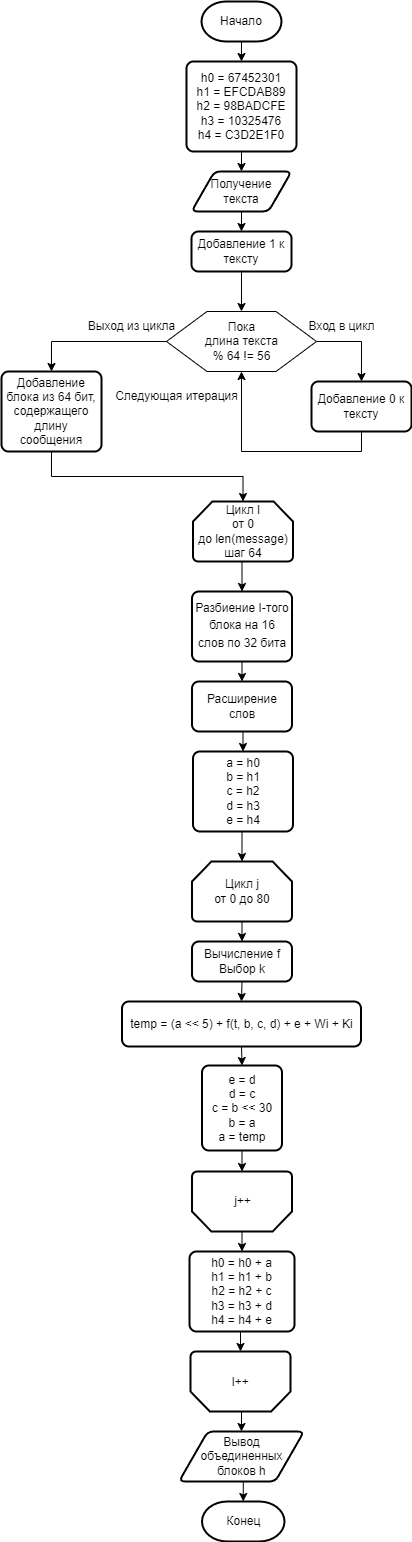

The diagram above was exported from draw.io. Its source (the exported page's mxGraphModel, read from the mxfile embedded in the PNG):
<mxGraphModel dx="1379" dy="752" grid="1" gridSize="10" guides="1" tooltips="1" connect="1" arrows="1" fold="1" page="1" pageScale="1" pageWidth="827" pageHeight="1169" math="0" shadow="0">
  <root>
    <mxCell id="0" />
    <mxCell id="1" parent="0" />
    <mxCell id="E1v4aKZ9lF0Qe3d4Dqgd-6" style="edgeStyle=orthogonalEdgeStyle;rounded=0;orthogonalLoop=1;jettySize=auto;html=1;exitX=0.5;exitY=1;exitDx=0;exitDy=0;exitPerimeter=0;entryX=0.5;entryY=0;entryDx=0;entryDy=0;" edge="1" parent="1" source="E1v4aKZ9lF0Qe3d4Dqgd-1" target="E1v4aKZ9lF0Qe3d4Dqgd-5">
      <mxGeometry relative="1" as="geometry" />
    </mxCell>
    <mxCell id="E1v4aKZ9lF0Qe3d4Dqgd-1" value="Начало" style="strokeWidth=2;html=1;shape=mxgraph.flowchart.terminator;whiteSpace=wrap;" vertex="1" parent="1">
      <mxGeometry x="400" y="20" width="80" height="40" as="geometry" />
    </mxCell>
    <mxCell id="E1v4aKZ9lF0Qe3d4Dqgd-9" style="edgeStyle=orthogonalEdgeStyle;rounded=0;orthogonalLoop=1;jettySize=auto;html=1;exitX=0.5;exitY=1;exitDx=0;exitDy=0;entryX=0.5;entryY=0;entryDx=0;entryDy=0;" edge="1" parent="1" source="E1v4aKZ9lF0Qe3d4Dqgd-2" target="E1v4aKZ9lF0Qe3d4Dqgd-8">
      <mxGeometry relative="1" as="geometry" />
    </mxCell>
    <mxCell id="E1v4aKZ9lF0Qe3d4Dqgd-2" value="Получение текста" style="shape=parallelogram;html=1;strokeWidth=2;perimeter=parallelogramPerimeter;whiteSpace=wrap;rounded=1;arcSize=12;size=0.23;" vertex="1" parent="1">
      <mxGeometry x="390" y="190" width="100" height="40" as="geometry" />
    </mxCell>
    <mxCell id="E1v4aKZ9lF0Qe3d4Dqgd-7" style="edgeStyle=orthogonalEdgeStyle;rounded=0;orthogonalLoop=1;jettySize=auto;html=1;exitX=0.5;exitY=1;exitDx=0;exitDy=0;entryX=0.5;entryY=0;entryDx=0;entryDy=0;" edge="1" parent="1" source="E1v4aKZ9lF0Qe3d4Dqgd-5" target="E1v4aKZ9lF0Qe3d4Dqgd-2">
      <mxGeometry relative="1" as="geometry" />
    </mxCell>
    <mxCell id="E1v4aKZ9lF0Qe3d4Dqgd-5" value="&lt;div&gt;h0 = 67452301&lt;/div&gt;&lt;div&gt;h1 = EFCDAB89&lt;/div&gt;&lt;div&gt;h2 = 98BADCFE&lt;/div&gt;&lt;div&gt;h3 = 10325476&lt;/div&gt;&lt;div&gt;&lt;span style=&quot;background-color: initial;&quot;&gt;h4 = C3D2E1F0&lt;/span&gt;&lt;/div&gt;" style="rounded=1;whiteSpace=wrap;html=1;absoluteArcSize=1;arcSize=14;strokeWidth=2;align=center;" vertex="1" parent="1">
      <mxGeometry x="385" y="80" width="110" height="90" as="geometry" />
    </mxCell>
    <mxCell id="E1v4aKZ9lF0Qe3d4Dqgd-8" value="Добавление 1 к тексту" style="rounded=1;whiteSpace=wrap;html=1;absoluteArcSize=1;arcSize=14;strokeWidth=2;" vertex="1" parent="1">
      <mxGeometry x="390" y="250" width="100" height="40" as="geometry" />
    </mxCell>
    <mxCell id="E1v4aKZ9lF0Qe3d4Dqgd-13" style="edgeStyle=orthogonalEdgeStyle;rounded=0;orthogonalLoop=1;jettySize=auto;html=1;exitX=1;exitY=0.5;exitDx=0;exitDy=0;entryX=0.5;entryY=0;entryDx=0;entryDy=0;" edge="1" parent="1" source="E1v4aKZ9lF0Qe3d4Dqgd-14" target="E1v4aKZ9lF0Qe3d4Dqgd-12">
      <mxGeometry relative="1" as="geometry">
        <mxPoint x="530" y="360" as="sourcePoint" />
      </mxGeometry>
    </mxCell>
    <mxCell id="E1v4aKZ9lF0Qe3d4Dqgd-11" style="edgeStyle=orthogonalEdgeStyle;rounded=0;orthogonalLoop=1;jettySize=auto;html=1;exitX=0.5;exitY=1;exitDx=0;exitDy=0;entryX=0.5;entryY=0;entryDx=0;entryDy=0;" edge="1" parent="1" source="E1v4aKZ9lF0Qe3d4Dqgd-8" target="E1v4aKZ9lF0Qe3d4Dqgd-14">
      <mxGeometry relative="1" as="geometry">
        <mxPoint x="440" y="330" as="targetPoint" />
      </mxGeometry>
    </mxCell>
    <mxCell id="E1v4aKZ9lF0Qe3d4Dqgd-15" style="edgeStyle=orthogonalEdgeStyle;rounded=0;orthogonalLoop=1;jettySize=auto;html=1;exitX=0.5;exitY=1;exitDx=0;exitDy=0;entryX=0.5;entryY=1;entryDx=0;entryDy=0;" edge="1" parent="1" source="E1v4aKZ9lF0Qe3d4Dqgd-12" target="E1v4aKZ9lF0Qe3d4Dqgd-14">
      <mxGeometry relative="1" as="geometry" />
    </mxCell>
    <mxCell id="E1v4aKZ9lF0Qe3d4Dqgd-12" value="Добавление 0 к тексту" style="rounded=1;whiteSpace=wrap;html=1;absoluteArcSize=1;arcSize=14;strokeWidth=2;" vertex="1" parent="1">
      <mxGeometry x="510" y="400" width="100" height="50" as="geometry" />
    </mxCell>
    <mxCell id="E1v4aKZ9lF0Qe3d4Dqgd-19" style="edgeStyle=orthogonalEdgeStyle;rounded=0;orthogonalLoop=1;jettySize=auto;html=1;exitX=0;exitY=0.5;exitDx=0;exitDy=0;entryX=0.5;entryY=0;entryDx=0;entryDy=0;" edge="1" parent="1" source="E1v4aKZ9lF0Qe3d4Dqgd-14" target="E1v4aKZ9lF0Qe3d4Dqgd-18">
      <mxGeometry relative="1" as="geometry" />
    </mxCell>
    <mxCell id="E1v4aKZ9lF0Qe3d4Dqgd-14" value="&lt;font style=&quot;text-wrap: wrap; font-size: 12px;&quot;&gt;Пока длина&amp;nbsp;&lt;/font&gt;&lt;span style=&quot;text-wrap: wrap; background-color: initial;&quot;&gt;текста % 64 != 56&lt;/span&gt;" style="verticalLabelPosition=middle;verticalAlign=middle;html=1;shape=hexagon;perimeter=hexagonPerimeter2;arcSize=6;size=0.27;labelPosition=center;align=center;" vertex="1" parent="1">
      <mxGeometry x="365" y="330" width="150" height="60" as="geometry" />
    </mxCell>
    <mxCell id="E1v4aKZ9lF0Qe3d4Dqgd-16" value="Вход в цикл" style="text;html=1;align=center;verticalAlign=middle;resizable=0;points=[];autosize=1;strokeColor=none;fillColor=none;" vertex="1" parent="1">
      <mxGeometry x="495" y="330" width="90" height="30" as="geometry" />
    </mxCell>
    <mxCell id="E1v4aKZ9lF0Qe3d4Dqgd-17" value="Следующая итерация" style="text;html=1;align=center;verticalAlign=middle;resizable=0;points=[];autosize=1;strokeColor=none;fillColor=none;" vertex="1" parent="1">
      <mxGeometry x="300" y="400" width="150" height="30" as="geometry" />
    </mxCell>
    <mxCell id="E1v4aKZ9lF0Qe3d4Dqgd-18" value="Добавление блока из 64 бит, содержащего длину сообщения" style="rounded=1;whiteSpace=wrap;html=1;absoluteArcSize=1;arcSize=14;strokeWidth=2;" vertex="1" parent="1">
      <mxGeometry x="200" y="390" width="100" height="80" as="geometry" />
    </mxCell>
    <mxCell id="E1v4aKZ9lF0Qe3d4Dqgd-20" value="Выход из цикла" style="text;html=1;align=center;verticalAlign=middle;resizable=0;points=[];autosize=1;strokeColor=none;fillColor=none;" vertex="1" parent="1">
      <mxGeometry x="275" y="330" width="110" height="30" as="geometry" />
    </mxCell>
    <mxCell id="E1v4aKZ9lF0Qe3d4Dqgd-48" style="edgeStyle=orthogonalEdgeStyle;rounded=0;orthogonalLoop=1;jettySize=auto;html=1;exitX=0.5;exitY=0;exitDx=0;exitDy=0;exitPerimeter=0;entryX=0.5;entryY=0;entryDx=0;entryDy=0;" edge="1" parent="1" source="E1v4aKZ9lF0Qe3d4Dqgd-21" target="E1v4aKZ9lF0Qe3d4Dqgd-46">
      <mxGeometry relative="1" as="geometry" />
    </mxCell>
    <mxCell id="E1v4aKZ9lF0Qe3d4Dqgd-21" value="++I" style="strokeWidth=2;html=1;shape=mxgraph.flowchart.loop_limit;whiteSpace=wrap;rotation=-180;" vertex="1" parent="1">
      <mxGeometry x="389" y="1370" width="100" height="60" as="geometry" />
    </mxCell>
    <mxCell id="E1v4aKZ9lF0Qe3d4Dqgd-25" style="edgeStyle=orthogonalEdgeStyle;rounded=0;orthogonalLoop=1;jettySize=auto;html=1;exitX=0.5;exitY=1;exitDx=0;exitDy=0;exitPerimeter=0;entryX=0.5;entryY=0;entryDx=0;entryDy=0;" edge="1" parent="1" source="E1v4aKZ9lF0Qe3d4Dqgd-22" target="E1v4aKZ9lF0Qe3d4Dqgd-24">
      <mxGeometry relative="1" as="geometry" />
    </mxCell>
    <mxCell id="E1v4aKZ9lF0Qe3d4Dqgd-22" value="Цикл I&lt;div&gt;от 0 до&amp;nbsp;len(message)&lt;/div&gt;&lt;div&gt;шаг 64&lt;/div&gt;" style="strokeWidth=2;html=1;shape=mxgraph.flowchart.loop_limit;whiteSpace=wrap;" vertex="1" parent="1">
      <mxGeometry x="391.5" y="520" width="100" height="60" as="geometry" />
    </mxCell>
    <mxCell id="E1v4aKZ9lF0Qe3d4Dqgd-23" style="edgeStyle=orthogonalEdgeStyle;rounded=0;orthogonalLoop=1;jettySize=auto;html=1;exitX=0.5;exitY=1;exitDx=0;exitDy=0;entryX=0.5;entryY=0;entryDx=0;entryDy=0;entryPerimeter=0;" edge="1" parent="1" source="E1v4aKZ9lF0Qe3d4Dqgd-18" target="E1v4aKZ9lF0Qe3d4Dqgd-22">
      <mxGeometry relative="1" as="geometry" />
    </mxCell>
    <mxCell id="E1v4aKZ9lF0Qe3d4Dqgd-28" style="edgeStyle=orthogonalEdgeStyle;rounded=0;orthogonalLoop=1;jettySize=auto;html=1;exitX=0.5;exitY=1;exitDx=0;exitDy=0;entryX=0.5;entryY=0;entryDx=0;entryDy=0;" edge="1" parent="1" source="E1v4aKZ9lF0Qe3d4Dqgd-24" target="E1v4aKZ9lF0Qe3d4Dqgd-27">
      <mxGeometry relative="1" as="geometry" />
    </mxCell>
    <mxCell id="E1v4aKZ9lF0Qe3d4Dqgd-24" value="&lt;font style=&quot;font-size: 12px;&quot;&gt;Разбиение I-того блока&lt;font face=&quot;Helvetica&quot;&gt;&amp;nbsp;&lt;span style=&quot;line-height: 150%;&quot;&gt;&lt;font style=&quot;font-size: 12px;&quot;&gt;на 16&lt;br&gt;слов по 32 бита&lt;/font&gt;&lt;/span&gt;&lt;/font&gt;&lt;/font&gt;" style="rounded=1;whiteSpace=wrap;html=1;absoluteArcSize=1;arcSize=14;strokeWidth=2;" vertex="1" parent="1">
      <mxGeometry x="390.5" y="610" width="100" height="70" as="geometry" />
    </mxCell>
    <mxCell id="E1v4aKZ9lF0Qe3d4Dqgd-30" style="edgeStyle=orthogonalEdgeStyle;rounded=0;orthogonalLoop=1;jettySize=auto;html=1;exitX=0.5;exitY=1;exitDx=0;exitDy=0;entryX=0.5;entryY=0;entryDx=0;entryDy=0;" edge="1" parent="1" source="E1v4aKZ9lF0Qe3d4Dqgd-27" target="E1v4aKZ9lF0Qe3d4Dqgd-29">
      <mxGeometry relative="1" as="geometry" />
    </mxCell>
    <mxCell id="E1v4aKZ9lF0Qe3d4Dqgd-27" value="Расширение слов" style="rounded=1;whiteSpace=wrap;html=1;absoluteArcSize=1;arcSize=14;strokeWidth=2;" vertex="1" parent="1">
      <mxGeometry x="390.5" y="700" width="100" height="50" as="geometry" />
    </mxCell>
    <mxCell id="E1v4aKZ9lF0Qe3d4Dqgd-29" value="&lt;div&gt;a = h0&lt;/div&gt;&lt;div&gt;&lt;span style=&quot;background-color: initial;&quot;&gt;b = h1&lt;/span&gt;&lt;/div&gt;&lt;div&gt;&lt;span style=&quot;background-color: initial;&quot;&gt;c = h2&lt;/span&gt;&lt;/div&gt;&lt;div&gt;&lt;span style=&quot;background-color: initial;&quot;&gt;d = h3&lt;/span&gt;&lt;/div&gt;&lt;div&gt;&lt;span style=&quot;background-color: initial;&quot;&gt;e = h4&lt;/span&gt;&lt;/div&gt;" style="rounded=1;whiteSpace=wrap;html=1;absoluteArcSize=1;arcSize=14;strokeWidth=2;" vertex="1" parent="1">
      <mxGeometry x="391.5" y="770" width="100" height="80" as="geometry" />
    </mxCell>
    <mxCell id="E1v4aKZ9lF0Qe3d4Dqgd-36" style="edgeStyle=orthogonalEdgeStyle;rounded=0;orthogonalLoop=1;jettySize=auto;html=1;exitX=0.5;exitY=1;exitDx=0;exitDy=0;exitPerimeter=0;entryX=0.5;entryY=0;entryDx=0;entryDy=0;" edge="1" parent="1" source="E1v4aKZ9lF0Qe3d4Dqgd-31" target="E1v4aKZ9lF0Qe3d4Dqgd-35">
      <mxGeometry relative="1" as="geometry" />
    </mxCell>
    <mxCell id="E1v4aKZ9lF0Qe3d4Dqgd-31" value="Цикл j&lt;div&gt;от 0 до 80&lt;/div&gt;" style="strokeWidth=2;html=1;shape=mxgraph.flowchart.loop_limit;whiteSpace=wrap;" vertex="1" parent="1">
      <mxGeometry x="390.5" y="880" width="100" height="60" as="geometry" />
    </mxCell>
    <mxCell id="E1v4aKZ9lF0Qe3d4Dqgd-44" style="edgeStyle=orthogonalEdgeStyle;rounded=0;orthogonalLoop=1;jettySize=auto;html=1;exitX=0.5;exitY=0;exitDx=0;exitDy=0;exitPerimeter=0;entryX=0.5;entryY=0;entryDx=0;entryDy=0;" edge="1" parent="1" source="E1v4aKZ9lF0Qe3d4Dqgd-32" target="E1v4aKZ9lF0Qe3d4Dqgd-43">
      <mxGeometry relative="1" as="geometry" />
    </mxCell>
    <mxCell id="E1v4aKZ9lF0Qe3d4Dqgd-32" value="" style="strokeWidth=2;html=1;shape=mxgraph.flowchart.loop_limit;whiteSpace=wrap;rotation=-180;" vertex="1" parent="1">
      <mxGeometry x="390.5" y="1190" width="100" height="60" as="geometry" />
    </mxCell>
    <mxCell id="E1v4aKZ9lF0Qe3d4Dqgd-33" value="j++" style="text;html=1;align=center;verticalAlign=middle;resizable=0;points=[];autosize=1;strokeColor=none;fillColor=none;" vertex="1" parent="1">
      <mxGeometry x="420.5" y="1205" width="40" height="30" as="geometry" />
    </mxCell>
    <mxCell id="E1v4aKZ9lF0Qe3d4Dqgd-34" style="edgeStyle=orthogonalEdgeStyle;rounded=0;orthogonalLoop=1;jettySize=auto;html=1;exitX=0.5;exitY=1;exitDx=0;exitDy=0;entryX=0.5;entryY=0;entryDx=0;entryDy=0;entryPerimeter=0;" edge="1" parent="1" source="E1v4aKZ9lF0Qe3d4Dqgd-29" target="E1v4aKZ9lF0Qe3d4Dqgd-31">
      <mxGeometry relative="1" as="geometry" />
    </mxCell>
    <mxCell id="E1v4aKZ9lF0Qe3d4Dqgd-38" style="edgeStyle=orthogonalEdgeStyle;rounded=0;orthogonalLoop=1;jettySize=auto;html=1;exitX=0.5;exitY=1;exitDx=0;exitDy=0;entryX=0.5;entryY=0;entryDx=0;entryDy=0;" edge="1" parent="1" source="E1v4aKZ9lF0Qe3d4Dqgd-35" target="E1v4aKZ9lF0Qe3d4Dqgd-37">
      <mxGeometry relative="1" as="geometry" />
    </mxCell>
    <mxCell id="E1v4aKZ9lF0Qe3d4Dqgd-35" value="Вычисление f&lt;div&gt;Выбор k&lt;/div&gt;" style="rounded=1;whiteSpace=wrap;html=1;absoluteArcSize=1;arcSize=14;strokeWidth=2;" vertex="1" parent="1">
      <mxGeometry x="390.5" y="960" width="100" height="40" as="geometry" />
    </mxCell>
    <mxCell id="E1v4aKZ9lF0Qe3d4Dqgd-40" style="edgeStyle=orthogonalEdgeStyle;rounded=0;orthogonalLoop=1;jettySize=auto;html=1;exitX=0.5;exitY=1;exitDx=0;exitDy=0;entryX=0.5;entryY=0;entryDx=0;entryDy=0;" edge="1" parent="1" source="E1v4aKZ9lF0Qe3d4Dqgd-37" target="E1v4aKZ9lF0Qe3d4Dqgd-39">
      <mxGeometry relative="1" as="geometry" />
    </mxCell>
    <mxCell id="E1v4aKZ9lF0Qe3d4Dqgd-37" value="temp = (a &amp;lt;&amp;lt; 5) + f(t, b, c, d) + e + Wi + Ki" style="rounded=1;whiteSpace=wrap;html=1;absoluteArcSize=1;arcSize=14;strokeWidth=2;" vertex="1" parent="1">
      <mxGeometry x="320.5" y="1020" width="239" height="45" as="geometry" />
    </mxCell>
    <mxCell id="E1v4aKZ9lF0Qe3d4Dqgd-39" value="&lt;div&gt;e = d&lt;/div&gt;&lt;div&gt;d = c&lt;/div&gt;&lt;div&gt;&lt;span style=&quot;background-color: initial;&quot;&gt;c = b &amp;lt;&amp;lt; 30&lt;/span&gt;&lt;/div&gt;&lt;div&gt;&lt;span style=&quot;background-color: initial;&quot;&gt;b = a&lt;/span&gt;&lt;/div&gt;&lt;div&gt;&lt;span style=&quot;background-color: initial;&quot;&gt;a = temp&lt;/span&gt;&lt;/div&gt;" style="rounded=1;whiteSpace=wrap;html=1;absoluteArcSize=1;arcSize=14;strokeWidth=2;" vertex="1" parent="1">
      <mxGeometry x="400.5" y="1084" width="80" height="85" as="geometry" />
    </mxCell>
    <mxCell id="E1v4aKZ9lF0Qe3d4Dqgd-41" style="edgeStyle=orthogonalEdgeStyle;rounded=0;orthogonalLoop=1;jettySize=auto;html=1;exitX=0.5;exitY=1;exitDx=0;exitDy=0;entryX=0.5;entryY=1;entryDx=0;entryDy=0;entryPerimeter=0;" edge="1" parent="1" source="E1v4aKZ9lF0Qe3d4Dqgd-39" target="E1v4aKZ9lF0Qe3d4Dqgd-32">
      <mxGeometry relative="1" as="geometry" />
    </mxCell>
    <mxCell id="E1v4aKZ9lF0Qe3d4Dqgd-43" value="h0 = h0 + a&lt;div&gt;h1 = h1 + b&lt;/div&gt;&lt;div&gt;h2 = h2 + c&lt;/div&gt;&lt;div&gt;h3 = h3 + d&lt;br&gt;h4 = h4 + e&lt;/div&gt;" style="rounded=1;whiteSpace=wrap;html=1;absoluteArcSize=1;arcSize=14;strokeWidth=2;" vertex="1" parent="1">
      <mxGeometry x="388" y="1270" width="105" height="80" as="geometry" />
    </mxCell>
    <mxCell id="E1v4aKZ9lF0Qe3d4Dqgd-45" style="edgeStyle=orthogonalEdgeStyle;rounded=0;orthogonalLoop=1;jettySize=auto;html=1;exitX=0.5;exitY=1;exitDx=0;exitDy=0;entryX=0.5;entryY=1;entryDx=0;entryDy=0;entryPerimeter=0;" edge="1" parent="1" source="E1v4aKZ9lF0Qe3d4Dqgd-43" target="E1v4aKZ9lF0Qe3d4Dqgd-21">
      <mxGeometry relative="1" as="geometry" />
    </mxCell>
    <mxCell id="E1v4aKZ9lF0Qe3d4Dqgd-46" value="Вывод&lt;div&gt;объединенных блоков h&lt;/div&gt;" style="shape=parallelogram;html=1;strokeWidth=2;perimeter=parallelogramPerimeter;whiteSpace=wrap;rounded=1;arcSize=12;size=0.23;" vertex="1" parent="1">
      <mxGeometry x="377.5" y="1450" width="125" height="50" as="geometry" />
    </mxCell>
    <mxCell id="E1v4aKZ9lF0Qe3d4Dqgd-49" value="Конец" style="strokeWidth=2;html=1;shape=mxgraph.flowchart.terminator;whiteSpace=wrap;" vertex="1" parent="1">
      <mxGeometry x="400.5" y="1520" width="82.5" height="40" as="geometry" />
    </mxCell>
    <mxCell id="E1v4aKZ9lF0Qe3d4Dqgd-50" style="edgeStyle=orthogonalEdgeStyle;rounded=0;orthogonalLoop=1;jettySize=auto;html=1;exitX=0.5;exitY=1;exitDx=0;exitDy=0;entryX=0.5;entryY=0;entryDx=0;entryDy=0;entryPerimeter=0;" edge="1" parent="1" source="E1v4aKZ9lF0Qe3d4Dqgd-46" target="E1v4aKZ9lF0Qe3d4Dqgd-49">
      <mxGeometry relative="1" as="geometry" />
    </mxCell>
  </root>
</mxGraphModel>